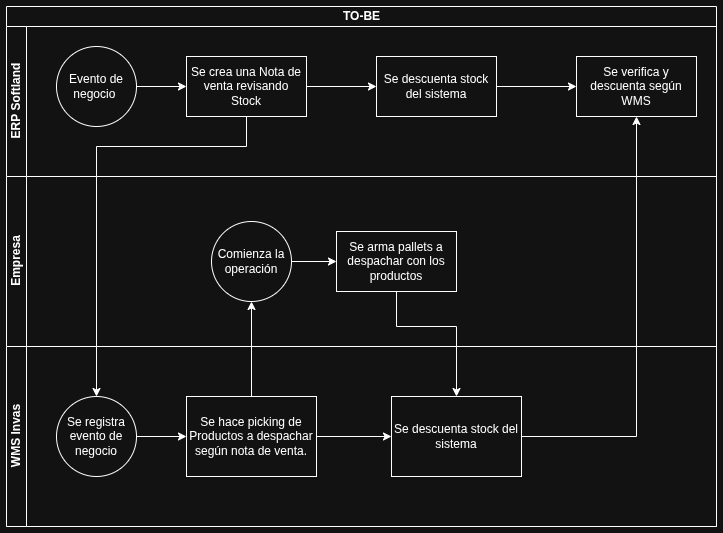

The diagram above was exported from draw.io. Its source (the exported page's mxGraphModel, read from the mxfile embedded in the PNG):
<mxGraphModel dx="1373" dy="830" grid="1" gridSize="10" guides="1" tooltips="1" connect="1" arrows="1" fold="1" page="1" pageScale="1" pageWidth="827" pageHeight="1169" math="0" shadow="0">
  <root>
    <mxCell id="0" />
    <mxCell id="1" parent="0" />
    <mxCell id="4X5ICxvcJHwVbXkwK7p3-1" parent="1" style="swimlane;childLayout=stackLayout;resizeParent=1;resizeParentMax=0;horizontal=1;startSize=20;horizontalStack=0;html=1;" value="TO-BE" vertex="1">
      <mxGeometry height="520" width="710" x="260" y="300" as="geometry" />
    </mxCell>
    <mxCell id="4X5ICxvcJHwVbXkwK7p3-2" parent="4X5ICxvcJHwVbXkwK7p3-1" style="swimlane;startSize=20;horizontal=0;html=1;" value="ERP Softland" vertex="1">
      <mxGeometry height="150" width="710" y="20" as="geometry" />
    </mxCell>
    <mxCell id="4X5ICxvcJHwVbXkwK7p3-3" edge="1" parent="4X5ICxvcJHwVbXkwK7p3-2" source="4X5ICxvcJHwVbXkwK7p3-4" style="edgeStyle=orthogonalEdgeStyle;rounded=0;orthogonalLoop=1;jettySize=auto;html=1;" target="4X5ICxvcJHwVbXkwK7p3-6" value="">
      <mxGeometry relative="1" as="geometry" />
    </mxCell>
    <mxCell id="4X5ICxvcJHwVbXkwK7p3-4" parent="4X5ICxvcJHwVbXkwK7p3-2" style="ellipse;whiteSpace=wrap;html=1;" value="Evento de negocio&amp;nbsp;" vertex="1">
      <mxGeometry height="80" width="80" x="50" y="20" as="geometry" />
    </mxCell>
    <mxCell id="4X5ICxvcJHwVbXkwK7p3-5" edge="1" parent="4X5ICxvcJHwVbXkwK7p3-2" source="4X5ICxvcJHwVbXkwK7p3-6" style="edgeStyle=orthogonalEdgeStyle;rounded=0;orthogonalLoop=1;jettySize=auto;html=1;" target="4X5ICxvcJHwVbXkwK7p3-8" value="">
      <mxGeometry relative="1" as="geometry" />
    </mxCell>
    <mxCell id="4X5ICxvcJHwVbXkwK7p3-6" parent="4X5ICxvcJHwVbXkwK7p3-2" style="whiteSpace=wrap;html=1;" value="Se crea una Nota de venta revisando Stock" vertex="1">
      <mxGeometry height="60" width="120" x="180" y="30" as="geometry" />
    </mxCell>
    <mxCell id="4X5ICxvcJHwVbXkwK7p3-27" edge="1" parent="4X5ICxvcJHwVbXkwK7p3-2" source="4X5ICxvcJHwVbXkwK7p3-8" style="edgeStyle=orthogonalEdgeStyle;rounded=0;orthogonalLoop=1;jettySize=auto;html=1;" target="4X5ICxvcJHwVbXkwK7p3-26" value="">
      <mxGeometry relative="1" as="geometry" />
    </mxCell>
    <mxCell id="4X5ICxvcJHwVbXkwK7p3-8" parent="4X5ICxvcJHwVbXkwK7p3-2" style="whiteSpace=wrap;html=1;" value="Se descuenta stock del sistema" vertex="1">
      <mxGeometry height="60" width="120" x="370" y="30" as="geometry" />
    </mxCell>
    <mxCell id="4X5ICxvcJHwVbXkwK7p3-26" parent="4X5ICxvcJHwVbXkwK7p3-2" style="whiteSpace=wrap;html=1;" value="Se verifica y descuenta según WMS" vertex="1">
      <mxGeometry height="60" width="120" x="570" y="30" as="geometry" />
    </mxCell>
    <mxCell id="4X5ICxvcJHwVbXkwK7p3-10" parent="4X5ICxvcJHwVbXkwK7p3-1" style="swimlane;startSize=20;horizontal=0;html=1;" value="Empresa" vertex="1">
      <mxGeometry height="170" width="710" y="170" as="geometry" />
    </mxCell>
    <mxCell id="4X5ICxvcJHwVbXkwK7p3-11" edge="1" parent="4X5ICxvcJHwVbXkwK7p3-10" source="4X5ICxvcJHwVbXkwK7p3-12" style="edgeStyle=orthogonalEdgeStyle;rounded=0;orthogonalLoop=1;jettySize=auto;html=1;" target="4X5ICxvcJHwVbXkwK7p3-13" value="">
      <mxGeometry relative="1" as="geometry" />
    </mxCell>
    <mxCell id="4X5ICxvcJHwVbXkwK7p3-12" parent="4X5ICxvcJHwVbXkwK7p3-10" style="ellipse;whiteSpace=wrap;html=1;" value="Comienza la operación" vertex="1">
      <mxGeometry height="80" width="80" x="205" y="45" as="geometry" />
    </mxCell>
    <mxCell id="4X5ICxvcJHwVbXkwK7p3-13" parent="4X5ICxvcJHwVbXkwK7p3-10" style="whiteSpace=wrap;html=1;" value="Se arma pallets a despachar con los productos" vertex="1">
      <mxGeometry height="60" width="120" x="330" y="55" as="geometry" />
    </mxCell>
    <mxCell id="4X5ICxvcJHwVbXkwK7p3-14" parent="4X5ICxvcJHwVbXkwK7p3-1" style="swimlane;startSize=20;horizontal=0;html=1;" value="WMS Invas" vertex="1">
      <mxGeometry height="180" width="710" y="340" as="geometry" />
    </mxCell>
    <mxCell id="4X5ICxvcJHwVbXkwK7p3-15" edge="1" parent="4X5ICxvcJHwVbXkwK7p3-14" source="4X5ICxvcJHwVbXkwK7p3-16" style="edgeStyle=orthogonalEdgeStyle;rounded=0;orthogonalLoop=1;jettySize=auto;html=1;" target="4X5ICxvcJHwVbXkwK7p3-17" value="">
      <mxGeometry relative="1" as="geometry" />
    </mxCell>
    <mxCell id="4X5ICxvcJHwVbXkwK7p3-16" parent="4X5ICxvcJHwVbXkwK7p3-14" style="ellipse;whiteSpace=wrap;html=1;" value="Se registra evento de negocio" vertex="1">
      <mxGeometry height="80" width="80" x="50" y="50" as="geometry" />
    </mxCell>
    <mxCell id="4X5ICxvcJHwVbXkwK7p3-24" edge="1" parent="4X5ICxvcJHwVbXkwK7p3-14" source="4X5ICxvcJHwVbXkwK7p3-17" style="edgeStyle=orthogonalEdgeStyle;rounded=0;orthogonalLoop=1;jettySize=auto;html=1;" target="4X5ICxvcJHwVbXkwK7p3-18" value="">
      <mxGeometry relative="1" as="geometry" />
    </mxCell>
    <mxCell id="4X5ICxvcJHwVbXkwK7p3-17" parent="4X5ICxvcJHwVbXkwK7p3-14" style="whiteSpace=wrap;html=1;" value="Se hace picking de Productos a despachar según nota de venta." vertex="1">
      <mxGeometry height="80" width="130" x="180" y="50" as="geometry" />
    </mxCell>
    <mxCell id="4X5ICxvcJHwVbXkwK7p3-18" parent="4X5ICxvcJHwVbXkwK7p3-14" style="whiteSpace=wrap;html=1;" value="Se descuenta stock del sistema" vertex="1">
      <mxGeometry height="80" width="130" x="385" y="50" as="geometry" />
    </mxCell>
    <mxCell id="4X5ICxvcJHwVbXkwK7p3-22" edge="1" parent="4X5ICxvcJHwVbXkwK7p3-1" source="4X5ICxvcJHwVbXkwK7p3-6" style="edgeStyle=orthogonalEdgeStyle;rounded=0;orthogonalLoop=1;jettySize=auto;html=1;" target="4X5ICxvcJHwVbXkwK7p3-16">
      <mxGeometry relative="1" as="geometry">
        <Array as="points">
          <mxPoint x="240" y="140" />
          <mxPoint x="90" y="140" />
        </Array>
      </mxGeometry>
    </mxCell>
    <mxCell id="4X5ICxvcJHwVbXkwK7p3-23" edge="1" parent="4X5ICxvcJHwVbXkwK7p3-1" source="4X5ICxvcJHwVbXkwK7p3-17" style="edgeStyle=orthogonalEdgeStyle;rounded=0;orthogonalLoop=1;jettySize=auto;html=1;" target="4X5ICxvcJHwVbXkwK7p3-12" value="">
      <mxGeometry relative="1" as="geometry" />
    </mxCell>
    <mxCell id="4X5ICxvcJHwVbXkwK7p3-25" edge="1" parent="4X5ICxvcJHwVbXkwK7p3-1" source="4X5ICxvcJHwVbXkwK7p3-13" style="edgeStyle=orthogonalEdgeStyle;rounded=0;orthogonalLoop=1;jettySize=auto;html=1;" target="4X5ICxvcJHwVbXkwK7p3-18">
      <mxGeometry relative="1" as="geometry">
        <Array as="points">
          <mxPoint x="390" y="320" />
          <mxPoint x="450" y="320" />
        </Array>
      </mxGeometry>
    </mxCell>
    <mxCell id="4X5ICxvcJHwVbXkwK7p3-28" edge="1" parent="4X5ICxvcJHwVbXkwK7p3-1" source="4X5ICxvcJHwVbXkwK7p3-18" style="edgeStyle=orthogonalEdgeStyle;rounded=0;orthogonalLoop=1;jettySize=auto;html=1;entryX=0.5;entryY=1;entryDx=0;entryDy=0;" target="4X5ICxvcJHwVbXkwK7p3-26">
      <mxGeometry relative="1" as="geometry" />
    </mxCell>
  </root>
</mxGraphModel>